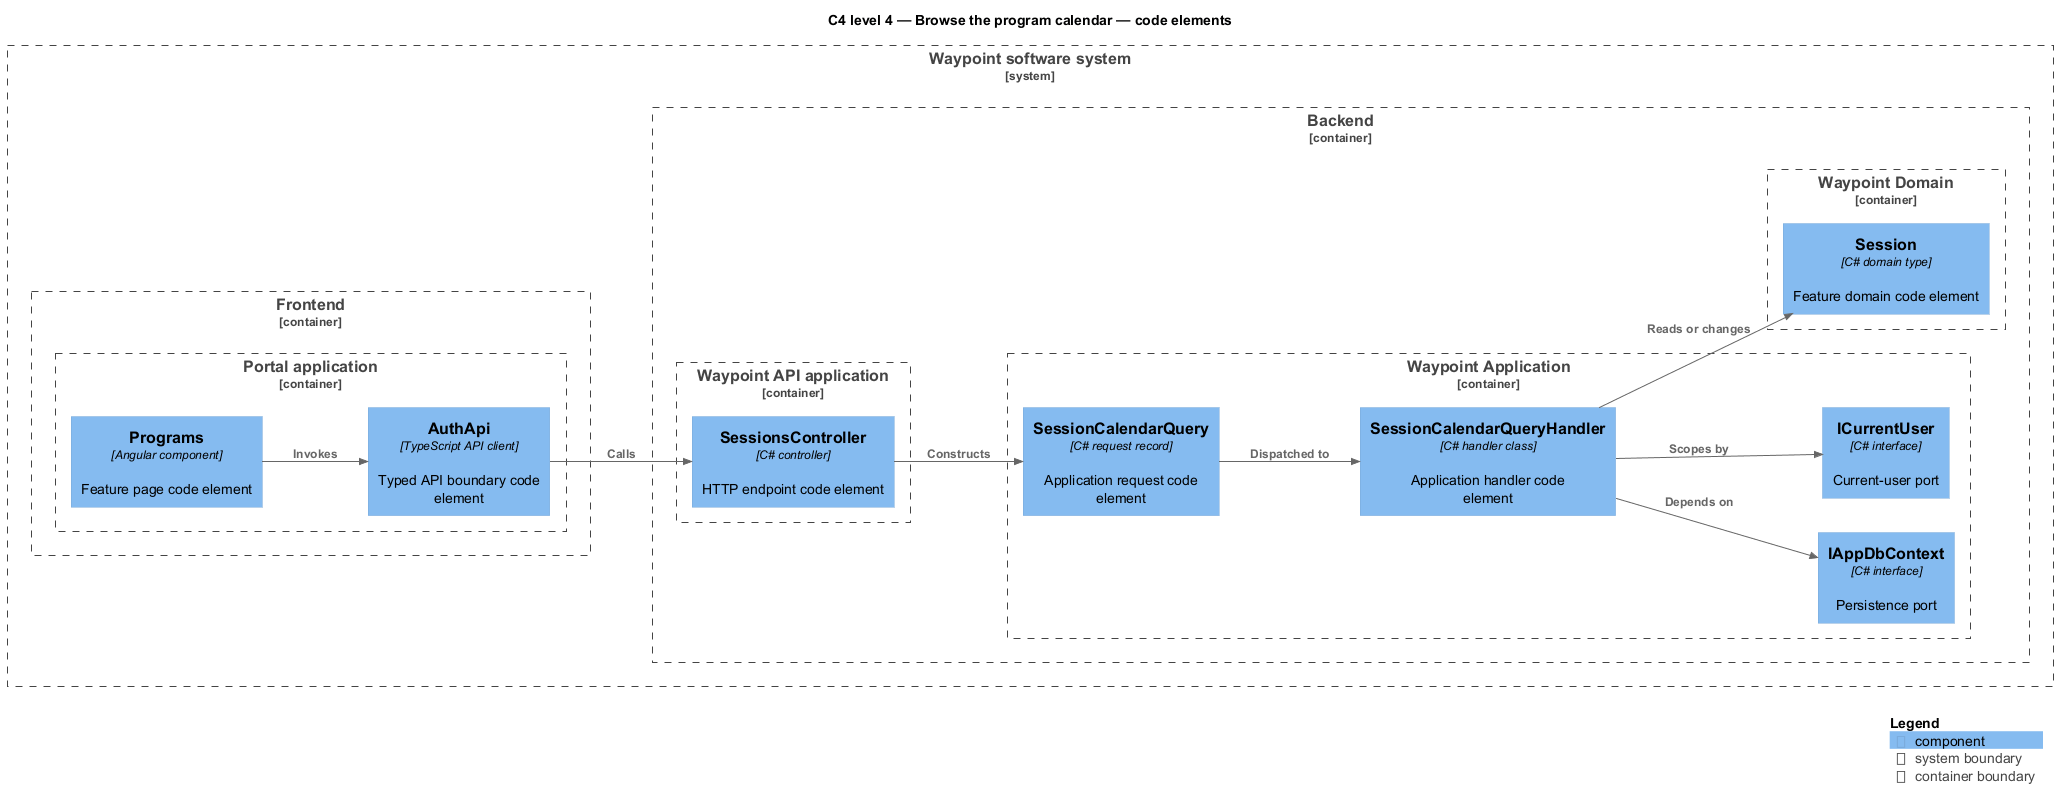

The diagram above was rendered by PlantUML. Its source (embedded in the PNG):
@startuml
!include <C4/C4_Component>
LAYOUT_LEFT_RIGHT()
title C4 level 4 — Browse the program calendar — code elements
System_Boundary(waypoint, "Waypoint software system") {
  Container_Boundary(frontend, "Frontend") {
    Container_Boundary(frontend_app, "Portal application") {
      Component(page, "Programs", "Angular component", "Feature page code element")
      Component(client, "AuthApi", "TypeScript API client", "Typed API boundary code element")
    }
  }
  Container_Boundary(backend, "Backend") {
    Container_Boundary(api_app, "Waypoint API application") {
      Component(controller, "SessionsController", "C# controller", "HTTP endpoint code element")
    }
    Container_Boundary(application, "Waypoint Application") {
      Component(request, "SessionCalendarQuery", "C# request record", "Application request code element")
      Component(handler, "SessionCalendarQueryHandler", "C# handler class", "Application handler code element")
      Component(dbport, "IAppDbContext", "C# interface", "Persistence port")
      Component(current, "ICurrentUser", "C# interface", "Current-user port")
    }
    Container_Boundary(domain, "Waypoint Domain") {
      Component(entity, "Session", "C# domain type", "Feature domain code element")
    }
  }
}
Rel(page, client, "Invokes")
Rel(client, controller, "Calls")
Rel(controller, request, "Constructs")
Rel(request, handler, "Dispatched to")
Rel(handler, dbport, "Depends on")
Rel(handler, current, "Scopes by")
Rel(handler, entity, "Reads or changes")
SHOW_LEGEND()
@enduml